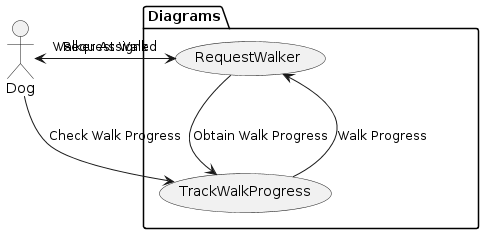

The diagram above was rendered by PlantUML. Its source (embedded in the PNG):
@startuml
actor Dog as D
package "Diagrams" {
    usecase RequestWalker as RW
    usecase TrackWalkProgress as TWP
}

D --> RW: Request Walk
RW --> D: Walker Assigned
RW --> TWP: Obtain Walk Progress
TWP --> RW: Walk Progress
D --> TWP: Check Walk Progress
@enduml